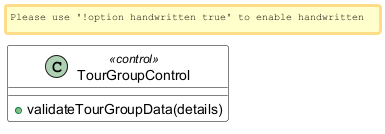

The diagram above was rendered by PlantUML. Its source (embedded in the PNG):
@startuml
skinparam handwritten false
skinparam class {
    BackgroundColor White
    ArrowColor Black
    BorderColor Black
}

class "TourGroupControl" <<control>> {
    + validateTourGroupData(details)
}
@enduml